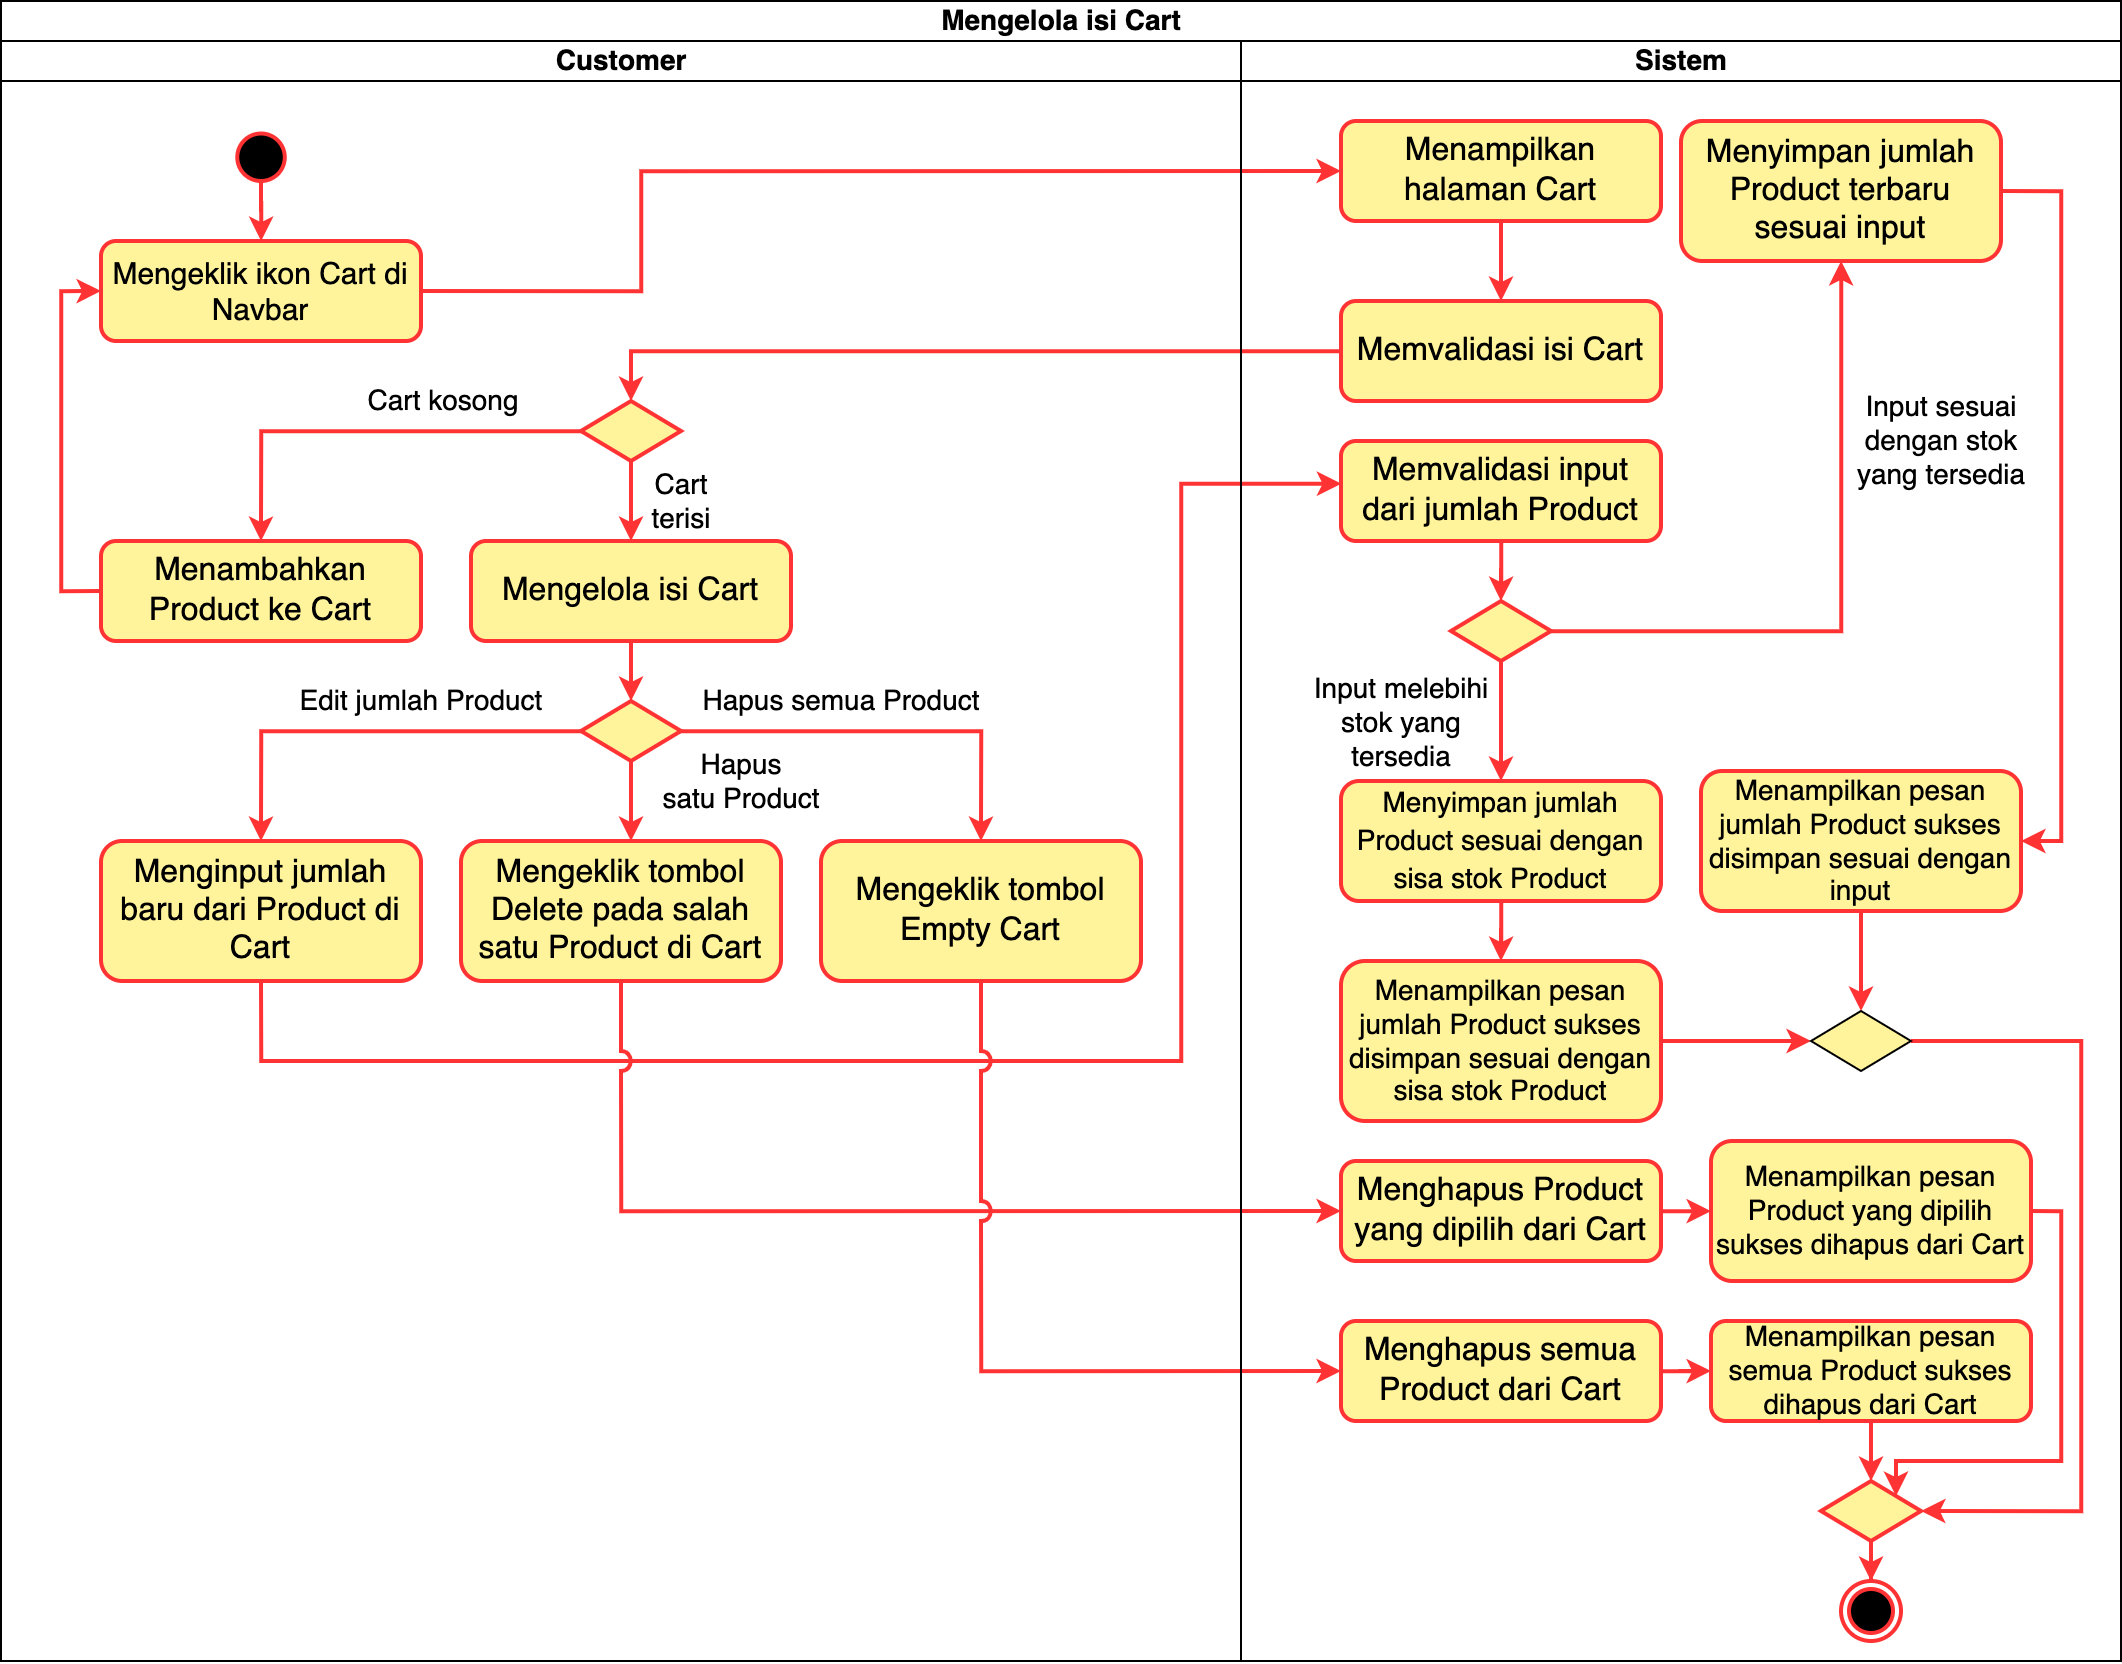

The diagram above was exported from draw.io. Its source (the exported page's mxGraphModel, read from the mxfile embedded in the PNG):
<mxGraphModel dx="567" dy="720" grid="1" gridSize="10" guides="1" tooltips="1" connect="1" arrows="1" fold="1" page="1" pageScale="1" pageWidth="850" pageHeight="1100" math="0" shadow="0">
  <root>
    <mxCell id="0" />
    <mxCell id="1" parent="0" />
    <mxCell id="2" value="Mengelola isi Cart" style="swimlane;childLayout=stackLayout;resizeParent=1;resizeParentMax=0;startSize=20;html=1;fontSize=14;fillColor=#FFFFFF;" vertex="1" parent="1">
      <mxGeometry x="1100" y="2960" width="1060" height="830" as="geometry" />
    </mxCell>
    <mxCell id="3" style="edgeStyle=orthogonalEdgeStyle;rounded=0;orthogonalLoop=1;jettySize=auto;html=1;entryX=0;entryY=0.5;entryDx=0;entryDy=0;exitX=1;exitY=0.5;exitDx=0;exitDy=0;strokeColor=#FF3333;strokeWidth=2;" edge="1" parent="2" source="9" target="29">
      <mxGeometry relative="1" as="geometry">
        <Array as="points">
          <mxPoint x="320" y="145" />
          <mxPoint x="320" y="85" />
        </Array>
      </mxGeometry>
    </mxCell>
    <mxCell id="4" style="edgeStyle=orthogonalEdgeStyle;rounded=0;orthogonalLoop=1;jettySize=auto;html=1;entryX=0.5;entryY=0;entryDx=0;entryDy=0;strokeColor=#FF3333;strokeWidth=2;" edge="1" parent="2" source="30" target="15">
      <mxGeometry relative="1" as="geometry" />
    </mxCell>
    <mxCell id="5" style="edgeStyle=orthogonalEdgeStyle;rounded=0;orthogonalLoop=1;jettySize=auto;html=1;entryX=0.001;entryY=0.427;entryDx=0;entryDy=0;exitX=0.5;exitY=1;exitDx=0;exitDy=0;entryPerimeter=0;strokeColor=#FF3333;strokeWidth=2;" edge="1" parent="2" source="23" target="32">
      <mxGeometry relative="1" as="geometry">
        <Array as="points">
          <mxPoint x="130" y="530" />
          <mxPoint x="590" y="530" />
          <mxPoint x="590" y="241" />
        </Array>
      </mxGeometry>
    </mxCell>
    <mxCell id="6" style="edgeStyle=orthogonalEdgeStyle;rounded=0;orthogonalLoop=1;jettySize=auto;html=1;entryX=0;entryY=0.5;entryDx=0;entryDy=0;exitX=0.5;exitY=1;exitDx=0;exitDy=0;jumpStyle=arc;jumpSize=8;strokeColor=#FF3333;strokeWidth=2;" edge="1" parent="2" source="24" target="47">
      <mxGeometry relative="1" as="geometry" />
    </mxCell>
    <mxCell id="7" style="edgeStyle=orthogonalEdgeStyle;rounded=0;orthogonalLoop=1;jettySize=auto;html=1;entryX=0;entryY=0.5;entryDx=0;entryDy=0;exitX=0.5;exitY=1;exitDx=0;exitDy=0;jumpStyle=arc;jumpSize=8;strokeColor=#FF3333;strokeWidth=2;" edge="1" parent="2" source="25" target="51">
      <mxGeometry relative="1" as="geometry" />
    </mxCell>
    <mxCell id="8" value="Customer" style="swimlane;startSize=20;html=1;fontSize=14;strokeColor=#000000;strokeWidth=1;" vertex="1" parent="2">
      <mxGeometry y="20" width="620" height="810" as="geometry" />
    </mxCell>
    <mxCell id="9" value="Mengeklik ikon Cart di Navbar" style="rounded=1;whiteSpace=wrap;html=1;fontSize=15;fillColor=#FFF49B;strokeColor=#FF3333;strokeWidth=2;" vertex="1" parent="8">
      <mxGeometry x="50" y="100" width="160" height="50" as="geometry" />
    </mxCell>
    <mxCell id="10" style="edgeStyle=orthogonalEdgeStyle;rounded=0;orthogonalLoop=1;jettySize=auto;html=1;exitX=0.5;exitY=1;exitDx=0;exitDy=0;strokeColor=#FF3333;strokeWidth=2;" edge="1" parent="8" source="11" target="9">
      <mxGeometry relative="1" as="geometry">
        <mxPoint x="105" y="70" as="sourcePoint" />
      </mxGeometry>
    </mxCell>
    <mxCell id="11" value="" style="ellipse;whiteSpace=wrap;html=1;aspect=fixed;strokeColor=#FF3333;fillColor=#000000;strokeWidth=2;" vertex="1" parent="8">
      <mxGeometry x="118.13" y="46.25" width="23.75" height="23.75" as="geometry" />
    </mxCell>
    <mxCell id="12" style="edgeStyle=orthogonalEdgeStyle;rounded=0;orthogonalLoop=1;jettySize=auto;html=1;strokeColor=#FF3333;strokeWidth=2;" edge="1" parent="8" source="13" target="22">
      <mxGeometry relative="1" as="geometry" />
    </mxCell>
    <mxCell id="13" value="Mengelola isi Cart" style="rounded=1;whiteSpace=wrap;html=1;fontSize=16;fillColor=#FFF49B;strokeColor=#FF3333;strokeWidth=2;" vertex="1" parent="8">
      <mxGeometry x="235" y="250" width="160" height="50" as="geometry" />
    </mxCell>
    <mxCell id="14" value="Cart kosong" style="edgeStyle=orthogonalEdgeStyle;rounded=0;orthogonalLoop=1;jettySize=auto;html=1;entryX=0.5;entryY=0;entryDx=0;entryDy=0;fontSize=14;strokeColor=#FF3333;strokeWidth=2;" edge="1" parent="8" source="15" target="18">
      <mxGeometry x="-0.3488" y="-15" relative="1" as="geometry">
        <mxPoint as="offset" />
      </mxGeometry>
    </mxCell>
    <mxCell id="15" value="" style="rhombus;whiteSpace=wrap;html=1;fillColor=#FFF49B;strokeColor=#FF3333;strokeWidth=2;" vertex="1" parent="8">
      <mxGeometry x="290" y="180" width="50" height="30" as="geometry" />
    </mxCell>
    <mxCell id="16" value="Cart &lt;br style=&quot;font-size: 14px;&quot;&gt;terisi" style="edgeStyle=orthogonalEdgeStyle;rounded=0;orthogonalLoop=1;jettySize=auto;html=1;entryX=0.5;entryY=0;entryDx=0;entryDy=0;fontSize=14;strokeColor=#FF3333;strokeWidth=2;" edge="1" parent="8" source="15" target="13">
      <mxGeometry y="25" relative="1" as="geometry">
        <mxPoint as="offset" />
      </mxGeometry>
    </mxCell>
    <mxCell id="17" style="edgeStyle=orthogonalEdgeStyle;rounded=0;orthogonalLoop=1;jettySize=auto;html=1;entryX=0;entryY=0.5;entryDx=0;entryDy=0;exitX=0;exitY=0.5;exitDx=0;exitDy=0;strokeColor=#FF3333;strokeWidth=2;" edge="1" parent="8" source="18" target="9">
      <mxGeometry relative="1" as="geometry" />
    </mxCell>
    <mxCell id="18" value="Menambahkan Product ke Cart" style="rounded=1;whiteSpace=wrap;html=1;fontSize=16;fillColor=#FFF49B;strokeColor=#FF3333;strokeWidth=2;" vertex="1" parent="8">
      <mxGeometry x="50" y="250" width="160" height="50" as="geometry" />
    </mxCell>
    <mxCell id="19" value="Edit jumlah Product" style="edgeStyle=orthogonalEdgeStyle;rounded=0;orthogonalLoop=1;jettySize=auto;html=1;entryX=0.5;entryY=0;entryDx=0;entryDy=0;fontSize=14;strokeColor=#FF3333;strokeWidth=2;" edge="1" parent="8" source="22" target="23">
      <mxGeometry x="-0.2557" y="-15" relative="1" as="geometry">
        <mxPoint as="offset" />
      </mxGeometry>
    </mxCell>
    <mxCell id="20" value="Hapus&lt;br style=&quot;font-size: 14px;&quot;&gt;satu Product" style="edgeStyle=orthogonalEdgeStyle;rounded=0;orthogonalLoop=1;jettySize=auto;html=1;fontSize=14;strokeColor=#FF3333;strokeWidth=2;" edge="1" parent="8" source="22">
      <mxGeometry x="-0.5" y="55" relative="1" as="geometry">
        <mxPoint x="315" y="400" as="targetPoint" />
        <mxPoint y="-1" as="offset" />
      </mxGeometry>
    </mxCell>
    <mxCell id="21" value="Hapus semua Product" style="edgeStyle=orthogonalEdgeStyle;rounded=0;orthogonalLoop=1;jettySize=auto;html=1;entryX=0.5;entryY=0;entryDx=0;entryDy=0;fontSize=14;strokeColor=#FF3333;strokeWidth=2;" edge="1" parent="8" source="22" target="25">
      <mxGeometry x="-0.2195" y="15" relative="1" as="geometry">
        <mxPoint as="offset" />
      </mxGeometry>
    </mxCell>
    <mxCell id="22" value="" style="rhombus;whiteSpace=wrap;html=1;fillColor=#FFF49B;strokeColor=#FF3333;strokeWidth=2;" vertex="1" parent="8">
      <mxGeometry x="290" y="330" width="50" height="30" as="geometry" />
    </mxCell>
    <mxCell id="23" value="Menginput jumlah baru dari Product di Cart" style="rounded=1;whiteSpace=wrap;html=1;fontSize=16;fillColor=#FFF49B;strokeColor=#FF3333;strokeWidth=2;" vertex="1" parent="8">
      <mxGeometry x="50" y="400" width="160" height="70" as="geometry" />
    </mxCell>
    <mxCell id="24" value="Mengeklik tombol Delete pada salah satu Product di Cart" style="rounded=1;whiteSpace=wrap;html=1;fontSize=16;fillColor=#FFF49B;strokeColor=#FF3333;strokeWidth=2;" vertex="1" parent="8">
      <mxGeometry x="230" y="400" width="160" height="70" as="geometry" />
    </mxCell>
    <mxCell id="25" value="Mengeklik tombol Empty Cart" style="rounded=1;whiteSpace=wrap;html=1;fontSize=16;fillColor=#FFF49B;strokeColor=#FF3333;strokeWidth=2;" vertex="1" parent="8">
      <mxGeometry x="410" y="400" width="160" height="70" as="geometry" />
    </mxCell>
    <mxCell id="26" value="Sistem" style="swimlane;startSize=20;html=1;fontSize=14;" vertex="1" parent="2">
      <mxGeometry x="620" y="20" width="440" height="810" as="geometry" />
    </mxCell>
    <mxCell id="27" value="" style="ellipse;html=1;shape=endState;fillColor=#000000;strokeColor=#FF3333;strokeWidth=2;" vertex="1" parent="26">
      <mxGeometry x="300" y="770" width="30" height="30" as="geometry" />
    </mxCell>
    <mxCell id="28" value="" style="edgeStyle=orthogonalEdgeStyle;rounded=0;orthogonalLoop=1;jettySize=auto;html=1;strokeColor=#FF3333;strokeWidth=2;" edge="1" parent="26" source="29" target="30">
      <mxGeometry relative="1" as="geometry" />
    </mxCell>
    <mxCell id="29" value="Menampilkan halaman Cart" style="rounded=1;whiteSpace=wrap;html=1;fontSize=16;fillColor=#FFF49B;strokeColor=#FF3333;strokeWidth=2;" vertex="1" parent="26">
      <mxGeometry x="50" y="40" width="160" height="50" as="geometry" />
    </mxCell>
    <mxCell id="30" value="Memvalidasi isi Cart" style="rounded=1;whiteSpace=wrap;html=1;fontSize=16;fillColor=#FFF49B;strokeColor=#FF3333;strokeWidth=2;" vertex="1" parent="26">
      <mxGeometry x="50" y="130" width="160" height="50" as="geometry" />
    </mxCell>
    <mxCell id="31" style="edgeStyle=orthogonalEdgeStyle;rounded=0;orthogonalLoop=1;jettySize=auto;html=1;entryX=0.5;entryY=0;entryDx=0;entryDy=0;strokeColor=#FF3333;strokeWidth=2;" edge="1" parent="26" source="32" target="35">
      <mxGeometry relative="1" as="geometry" />
    </mxCell>
    <mxCell id="32" value="Memvalidasi input dari jumlah Product" style="rounded=1;whiteSpace=wrap;html=1;fontSize=16;fillColor=#FFF49B;strokeColor=#FF3333;strokeWidth=2;" vertex="1" parent="26">
      <mxGeometry x="50" y="200" width="160" height="50" as="geometry" />
    </mxCell>
    <mxCell id="33" value="Input melebihi &lt;br style=&quot;font-size: 14px;&quot;&gt;stok yang&lt;br style=&quot;font-size: 14px;&quot;&gt;tersedia" style="edgeStyle=orthogonalEdgeStyle;rounded=0;orthogonalLoop=1;jettySize=auto;html=1;entryX=0.5;entryY=0;entryDx=0;entryDy=0;fontSize=14;strokeColor=#FF3333;strokeWidth=2;" edge="1" parent="26" source="35" target="39">
      <mxGeometry y="-50" relative="1" as="geometry">
        <mxPoint as="offset" />
      </mxGeometry>
    </mxCell>
    <mxCell id="34" value="Input sesuai&lt;br style=&quot;font-size: 14px;&quot;&gt;dengan stok&lt;br style=&quot;font-size: 14px;&quot;&gt;yang tersedia" style="edgeStyle=orthogonalEdgeStyle;rounded=0;orthogonalLoop=1;jettySize=auto;html=1;fontSize=14;strokeColor=#FF3333;strokeWidth=2;" edge="1" parent="26" source="35" target="37">
      <mxGeometry x="0.4545" y="-50" relative="1" as="geometry">
        <mxPoint as="offset" />
      </mxGeometry>
    </mxCell>
    <mxCell id="35" value="" style="rhombus;whiteSpace=wrap;html=1;fillColor=#FFF49B;strokeColor=#FF3333;strokeWidth=2;" vertex="1" parent="26">
      <mxGeometry x="105" y="280" width="50" height="30" as="geometry" />
    </mxCell>
    <mxCell id="36" style="edgeStyle=orthogonalEdgeStyle;rounded=0;orthogonalLoop=1;jettySize=auto;html=1;entryX=1;entryY=0.5;entryDx=0;entryDy=0;exitX=1;exitY=0.5;exitDx=0;exitDy=0;strokeColor=#FF3333;strokeWidth=2;" edge="1" parent="26" source="37" target="43">
      <mxGeometry relative="1" as="geometry">
        <Array as="points">
          <mxPoint x="410" y="75" />
          <mxPoint x="410" y="400" />
        </Array>
      </mxGeometry>
    </mxCell>
    <mxCell id="37" value="Menyimpan jumlah Product terbaru sesuai input" style="rounded=1;whiteSpace=wrap;html=1;fontSize=16;fillColor=#FFF49B;strokeColor=#FF3333;strokeWidth=2;" vertex="1" parent="26">
      <mxGeometry x="220" y="40" width="160" height="70" as="geometry" />
    </mxCell>
    <mxCell id="38" style="edgeStyle=orthogonalEdgeStyle;rounded=0;orthogonalLoop=1;jettySize=auto;html=1;entryX=0.5;entryY=0;entryDx=0;entryDy=0;strokeColor=#FF3333;strokeWidth=2;" edge="1" parent="26" source="39" target="41">
      <mxGeometry relative="1" as="geometry" />
    </mxCell>
    <mxCell id="39" value="&lt;font style=&quot;font-size: 14px;&quot;&gt;Menyimpan jumlah Product sesuai dengan sisa stok Product&lt;/font&gt;" style="rounded=1;whiteSpace=wrap;html=1;fontSize=16;fillColor=#FFF49B;strokeColor=#FF3333;strokeWidth=2;" vertex="1" parent="26">
      <mxGeometry x="50" y="370" width="160" height="60" as="geometry" />
    </mxCell>
    <mxCell id="40" style="edgeStyle=orthogonalEdgeStyle;rounded=0;orthogonalLoop=1;jettySize=auto;html=1;entryX=0;entryY=0.5;entryDx=0;entryDy=0;strokeColor=#FF3333;strokeWidth=2;" edge="1" parent="26" source="41" target="45">
      <mxGeometry relative="1" as="geometry" />
    </mxCell>
    <mxCell id="41" value="&lt;font style=&quot;font-size: 14px;&quot;&gt;Menampilkan pesan jumlah Product sukses disimpan sesuai dengan sisa stok Product&lt;/font&gt;" style="rounded=1;whiteSpace=wrap;html=1;fontSize=14;fillColor=#FFF49B;strokeColor=#FF3333;strokeWidth=2;" vertex="1" parent="26">
      <mxGeometry x="50" y="460" width="160" height="80" as="geometry" />
    </mxCell>
    <mxCell id="42" style="edgeStyle=orthogonalEdgeStyle;rounded=0;orthogonalLoop=1;jettySize=auto;html=1;entryX=0.5;entryY=0;entryDx=0;entryDy=0;strokeColor=#FF3333;strokeWidth=2;" edge="1" parent="26" source="43" target="45">
      <mxGeometry relative="1" as="geometry" />
    </mxCell>
    <mxCell id="43" value="Menampilkan pesan jumlah Product sukses disimpan sesuai dengan input" style="rounded=1;whiteSpace=wrap;html=1;fontSize=14;fillColor=#FFF49B;strokeColor=#FF3333;strokeWidth=2;" vertex="1" parent="26">
      <mxGeometry x="230" y="365" width="160" height="70" as="geometry" />
    </mxCell>
    <mxCell id="44" style="edgeStyle=orthogonalEdgeStyle;rounded=0;orthogonalLoop=1;jettySize=auto;html=1;entryX=1;entryY=0.5;entryDx=0;entryDy=0;exitX=1;exitY=0.5;exitDx=0;exitDy=0;strokeColor=#FF3333;strokeWidth=2;" edge="1" parent="26" source="45" target="55">
      <mxGeometry relative="1" as="geometry">
        <Array as="points">
          <mxPoint x="420" y="500" />
          <mxPoint x="420" y="735" />
        </Array>
      </mxGeometry>
    </mxCell>
    <mxCell id="45" value="" style="rhombus;whiteSpace=wrap;html=1;fillColor=#FFF49B;" vertex="1" parent="26">
      <mxGeometry x="285" y="485" width="50" height="30" as="geometry" />
    </mxCell>
    <mxCell id="46" style="edgeStyle=orthogonalEdgeStyle;rounded=0;orthogonalLoop=1;jettySize=auto;html=1;strokeColor=#FF3333;strokeWidth=2;" edge="1" parent="26" source="47" target="49">
      <mxGeometry relative="1" as="geometry" />
    </mxCell>
    <mxCell id="47" value="Menghapus Product yang dipilih dari Cart" style="rounded=1;whiteSpace=wrap;html=1;fontSize=16;fillColor=#FFF49B;strokeColor=#FF3333;strokeWidth=2;" vertex="1" parent="26">
      <mxGeometry x="50" y="560" width="160" height="50" as="geometry" />
    </mxCell>
    <mxCell id="48" style="edgeStyle=orthogonalEdgeStyle;rounded=0;orthogonalLoop=1;jettySize=auto;html=1;entryX=1;entryY=0;entryDx=0;entryDy=0;exitX=1;exitY=0.5;exitDx=0;exitDy=0;strokeColor=#FF3333;strokeWidth=2;" edge="1" parent="26" source="49" target="55">
      <mxGeometry relative="1" as="geometry">
        <Array as="points">
          <mxPoint x="410" y="585" />
          <mxPoint x="410" y="710" />
          <mxPoint x="328" y="710" />
        </Array>
      </mxGeometry>
    </mxCell>
    <mxCell id="49" value="Menampilkan pesan Product yang dipilih sukses dihapus dari Cart" style="rounded=1;whiteSpace=wrap;html=1;fontSize=14;fillColor=#FFF49B;strokeColor=#FF3333;strokeWidth=2;" vertex="1" parent="26">
      <mxGeometry x="235" y="550" width="160" height="70" as="geometry" />
    </mxCell>
    <mxCell id="50" style="edgeStyle=orthogonalEdgeStyle;rounded=0;orthogonalLoop=1;jettySize=auto;html=1;entryX=0;entryY=0.5;entryDx=0;entryDy=0;strokeColor=#FF3333;strokeWidth=2;" edge="1" parent="26" source="51" target="53">
      <mxGeometry relative="1" as="geometry" />
    </mxCell>
    <mxCell id="51" value="Menghapus semua Product dari Cart" style="rounded=1;whiteSpace=wrap;html=1;fontSize=16;fillColor=#FFF49B;strokeColor=#FF3333;strokeWidth=2;" vertex="1" parent="26">
      <mxGeometry x="50" y="640" width="160" height="50" as="geometry" />
    </mxCell>
    <mxCell id="52" style="edgeStyle=orthogonalEdgeStyle;rounded=0;orthogonalLoop=1;jettySize=auto;html=1;entryX=0.5;entryY=0;entryDx=0;entryDy=0;strokeColor=#FF3333;strokeWidth=2;" edge="1" parent="26" source="53" target="55">
      <mxGeometry relative="1" as="geometry" />
    </mxCell>
    <mxCell id="53" value="Menampilkan pesan semua Product sukses dihapus dari Cart" style="rounded=1;whiteSpace=wrap;html=1;fontSize=14;fillColor=#FFF49B;strokeColor=#FF3333;strokeWidth=2;" vertex="1" parent="26">
      <mxGeometry x="235" y="640" width="160" height="50" as="geometry" />
    </mxCell>
    <mxCell id="54" style="edgeStyle=orthogonalEdgeStyle;rounded=0;orthogonalLoop=1;jettySize=auto;html=1;strokeColor=#FF3333;strokeWidth=2;" edge="1" parent="26" source="55" target="27">
      <mxGeometry relative="1" as="geometry" />
    </mxCell>
    <mxCell id="55" value="" style="rhombus;whiteSpace=wrap;html=1;fillColor=#FFF49B;strokeColor=#FF3333;strokeWidth=2;" vertex="1" parent="26">
      <mxGeometry x="290" y="720" width="50" height="30" as="geometry" />
    </mxCell>
  </root>
</mxGraphModel>